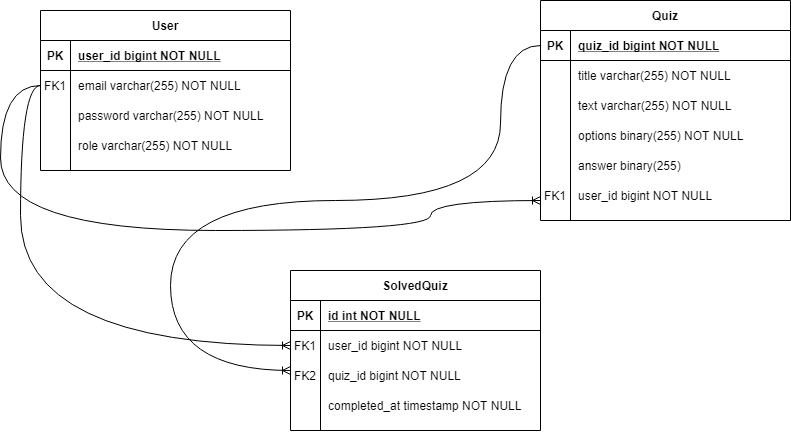

The diagram above was exported from draw.io. Its source (the exported page's mxGraphModel, read from the mxfile embedded in the PNG):
<mxGraphModel dx="981" dy="526" grid="1" gridSize="10" guides="1" tooltips="1" connect="1" arrows="1" fold="1" page="1" pageScale="1" pageWidth="850" pageHeight="1100" math="0" shadow="0" extFonts="Permanent Marker^https://fonts.googleapis.com/css?family=Permanent+Marker">
  <root>
    <mxCell id="0" />
    <mxCell id="1" parent="0" />
    <mxCell id="C-vyLk0tnHw3VtMMgP7b-2" value="User" style="shape=table;startSize=30;container=1;collapsible=1;childLayout=tableLayout;fixedRows=1;rowLines=0;fontStyle=1;align=center;resizeLast=1;" parent="1" vertex="1">
      <mxGeometry x="60" y="130" width="250" height="160" as="geometry" />
    </mxCell>
    <mxCell id="C-vyLk0tnHw3VtMMgP7b-3" value="" style="shape=partialRectangle;collapsible=0;dropTarget=0;pointerEvents=0;fillColor=none;points=[[0,0.5],[1,0.5]];portConstraint=eastwest;top=0;left=0;right=0;bottom=1;" parent="C-vyLk0tnHw3VtMMgP7b-2" vertex="1">
      <mxGeometry y="30" width="250" height="30" as="geometry" />
    </mxCell>
    <mxCell id="C-vyLk0tnHw3VtMMgP7b-4" value="PK" style="shape=partialRectangle;overflow=hidden;connectable=0;fillColor=none;top=0;left=0;bottom=0;right=0;fontStyle=1;" parent="C-vyLk0tnHw3VtMMgP7b-3" vertex="1">
      <mxGeometry width="30" height="30" as="geometry">
        <mxRectangle width="30" height="30" as="alternateBounds" />
      </mxGeometry>
    </mxCell>
    <mxCell id="C-vyLk0tnHw3VtMMgP7b-5" value="user_id bigint NOT NULL " style="shape=partialRectangle;overflow=hidden;connectable=0;fillColor=none;top=0;left=0;bottom=0;right=0;align=left;spacingLeft=6;fontStyle=5;" parent="C-vyLk0tnHw3VtMMgP7b-3" vertex="1">
      <mxGeometry x="30" width="220" height="30" as="geometry">
        <mxRectangle width="220" height="30" as="alternateBounds" />
      </mxGeometry>
    </mxCell>
    <mxCell id="C-vyLk0tnHw3VtMMgP7b-6" value="" style="shape=partialRectangle;collapsible=0;dropTarget=0;pointerEvents=0;fillColor=none;points=[[0,0.5],[1,0.5]];portConstraint=eastwest;top=0;left=0;right=0;bottom=0;" parent="C-vyLk0tnHw3VtMMgP7b-2" vertex="1">
      <mxGeometry y="60" width="250" height="30" as="geometry" />
    </mxCell>
    <mxCell id="C-vyLk0tnHw3VtMMgP7b-7" value="FK1" style="shape=partialRectangle;overflow=hidden;connectable=0;fillColor=none;top=0;left=0;bottom=0;right=0;" parent="C-vyLk0tnHw3VtMMgP7b-6" vertex="1">
      <mxGeometry width="30" height="30" as="geometry">
        <mxRectangle width="30" height="30" as="alternateBounds" />
      </mxGeometry>
    </mxCell>
    <mxCell id="C-vyLk0tnHw3VtMMgP7b-8" value="email varchar(255) NOT NULL" style="shape=partialRectangle;overflow=hidden;connectable=0;fillColor=none;top=0;left=0;bottom=0;right=0;align=left;spacingLeft=6;" parent="C-vyLk0tnHw3VtMMgP7b-6" vertex="1">
      <mxGeometry x="30" width="220" height="30" as="geometry">
        <mxRectangle width="220" height="30" as="alternateBounds" />
      </mxGeometry>
    </mxCell>
    <mxCell id="C-vyLk0tnHw3VtMMgP7b-9" value="" style="shape=partialRectangle;collapsible=0;dropTarget=0;pointerEvents=0;fillColor=none;points=[[0,0.5],[1,0.5]];portConstraint=eastwest;top=0;left=0;right=0;bottom=0;" parent="C-vyLk0tnHw3VtMMgP7b-2" vertex="1">
      <mxGeometry y="90" width="250" height="30" as="geometry" />
    </mxCell>
    <mxCell id="C-vyLk0tnHw3VtMMgP7b-10" value="" style="shape=partialRectangle;overflow=hidden;connectable=0;fillColor=none;top=0;left=0;bottom=0;right=0;" parent="C-vyLk0tnHw3VtMMgP7b-9" vertex="1">
      <mxGeometry width="30" height="30" as="geometry">
        <mxRectangle width="30" height="30" as="alternateBounds" />
      </mxGeometry>
    </mxCell>
    <mxCell id="C-vyLk0tnHw3VtMMgP7b-11" value="password varchar(255) NOT NULL" style="shape=partialRectangle;overflow=hidden;connectable=0;fillColor=none;top=0;left=0;bottom=0;right=0;align=left;spacingLeft=6;" parent="C-vyLk0tnHw3VtMMgP7b-9" vertex="1">
      <mxGeometry x="30" width="220" height="30" as="geometry">
        <mxRectangle width="220" height="30" as="alternateBounds" />
      </mxGeometry>
    </mxCell>
    <mxCell id="C-vyLk0tnHw3VtMMgP7b-13" value="SolvedQuiz" style="shape=table;startSize=30;container=1;collapsible=1;childLayout=tableLayout;fixedRows=1;rowLines=0;fontStyle=1;align=center;resizeLast=1;" parent="1" vertex="1">
      <mxGeometry x="310" y="390" width="250" height="160" as="geometry" />
    </mxCell>
    <mxCell id="C-vyLk0tnHw3VtMMgP7b-14" value="" style="shape=partialRectangle;collapsible=0;dropTarget=0;pointerEvents=0;fillColor=none;points=[[0,0.5],[1,0.5]];portConstraint=eastwest;top=0;left=0;right=0;bottom=1;" parent="C-vyLk0tnHw3VtMMgP7b-13" vertex="1">
      <mxGeometry y="30" width="250" height="30" as="geometry" />
    </mxCell>
    <mxCell id="C-vyLk0tnHw3VtMMgP7b-15" value="PK" style="shape=partialRectangle;overflow=hidden;connectable=0;fillColor=none;top=0;left=0;bottom=0;right=0;fontStyle=1;" parent="C-vyLk0tnHw3VtMMgP7b-14" vertex="1">
      <mxGeometry width="30" height="30" as="geometry">
        <mxRectangle width="30" height="30" as="alternateBounds" />
      </mxGeometry>
    </mxCell>
    <mxCell id="C-vyLk0tnHw3VtMMgP7b-16" value="id int NOT NULL " style="shape=partialRectangle;overflow=hidden;connectable=0;fillColor=none;top=0;left=0;bottom=0;right=0;align=left;spacingLeft=6;fontStyle=5;" parent="C-vyLk0tnHw3VtMMgP7b-14" vertex="1">
      <mxGeometry x="30" width="220" height="30" as="geometry">
        <mxRectangle width="220" height="30" as="alternateBounds" />
      </mxGeometry>
    </mxCell>
    <mxCell id="C-vyLk0tnHw3VtMMgP7b-17" value="" style="shape=partialRectangle;collapsible=0;dropTarget=0;pointerEvents=0;fillColor=none;points=[[0,0.5],[1,0.5]];portConstraint=eastwest;top=0;left=0;right=0;bottom=0;" parent="C-vyLk0tnHw3VtMMgP7b-13" vertex="1">
      <mxGeometry y="60" width="250" height="30" as="geometry" />
    </mxCell>
    <mxCell id="C-vyLk0tnHw3VtMMgP7b-18" value="FK1" style="shape=partialRectangle;overflow=hidden;connectable=0;fillColor=none;top=0;left=0;bottom=0;right=0;" parent="C-vyLk0tnHw3VtMMgP7b-17" vertex="1">
      <mxGeometry width="30" height="30" as="geometry">
        <mxRectangle width="30" height="30" as="alternateBounds" />
      </mxGeometry>
    </mxCell>
    <mxCell id="C-vyLk0tnHw3VtMMgP7b-19" value="user_id bigint NOT NULL" style="shape=partialRectangle;overflow=hidden;connectable=0;fillColor=none;top=0;left=0;bottom=0;right=0;align=left;spacingLeft=6;" parent="C-vyLk0tnHw3VtMMgP7b-17" vertex="1">
      <mxGeometry x="30" width="220" height="30" as="geometry">
        <mxRectangle width="220" height="30" as="alternateBounds" />
      </mxGeometry>
    </mxCell>
    <mxCell id="C-vyLk0tnHw3VtMMgP7b-20" value="" style="shape=partialRectangle;collapsible=0;dropTarget=0;pointerEvents=0;fillColor=none;points=[[0,0.5],[1,0.5]];portConstraint=eastwest;top=0;left=0;right=0;bottom=0;" parent="C-vyLk0tnHw3VtMMgP7b-13" vertex="1">
      <mxGeometry y="90" width="250" height="30" as="geometry" />
    </mxCell>
    <mxCell id="C-vyLk0tnHw3VtMMgP7b-21" value="" style="shape=partialRectangle;overflow=hidden;connectable=0;fillColor=none;top=0;left=0;bottom=0;right=0;" parent="C-vyLk0tnHw3VtMMgP7b-20" vertex="1">
      <mxGeometry width="30" height="30" as="geometry">
        <mxRectangle width="30" height="30" as="alternateBounds" />
      </mxGeometry>
    </mxCell>
    <mxCell id="C-vyLk0tnHw3VtMMgP7b-22" value="quiz_id bigint NOT NULL" style="shape=partialRectangle;overflow=hidden;connectable=0;fillColor=none;top=0;left=0;bottom=0;right=0;align=left;spacingLeft=6;" parent="C-vyLk0tnHw3VtMMgP7b-20" vertex="1">
      <mxGeometry x="30" width="220" height="30" as="geometry">
        <mxRectangle width="220" height="30" as="alternateBounds" />
      </mxGeometry>
    </mxCell>
    <mxCell id="i4pQFbGeeJ6Z6wFNpvrv-10" value="" style="edgeStyle=orthogonalEdgeStyle;fontSize=12;html=1;endArrow=ERoneToMany;rounded=0;exitX=0;exitY=0.5;exitDx=0;exitDy=0;curved=1;" edge="1" parent="1" source="C-vyLk0tnHw3VtMMgP7b-6">
      <mxGeometry width="100" height="100" relative="1" as="geometry">
        <mxPoint x="430" y="360" as="sourcePoint" />
        <mxPoint x="560" y="320" as="targetPoint" />
        <Array as="points">
          <mxPoint x="20" y="205" />
          <mxPoint x="20" y="350" />
          <mxPoint x="450" y="350" />
          <mxPoint x="450" y="320" />
        </Array>
      </mxGeometry>
    </mxCell>
    <mxCell id="i4pQFbGeeJ6Z6wFNpvrv-11" value="" style="group" vertex="1" connectable="0" parent="1">
      <mxGeometry x="560" y="120" width="250" height="220" as="geometry" />
    </mxCell>
    <mxCell id="C-vyLk0tnHw3VtMMgP7b-23" value="Quiz" style="shape=table;startSize=30;container=1;collapsible=1;childLayout=tableLayout;fixedRows=1;rowLines=0;fontStyle=1;align=center;resizeLast=1;" parent="i4pQFbGeeJ6Z6wFNpvrv-11" vertex="1">
      <mxGeometry width="250" height="220" as="geometry" />
    </mxCell>
    <mxCell id="C-vyLk0tnHw3VtMMgP7b-24" value="" style="shape=partialRectangle;collapsible=0;dropTarget=0;pointerEvents=0;fillColor=none;points=[[0,0.5],[1,0.5]];portConstraint=eastwest;top=0;left=0;right=0;bottom=1;" parent="C-vyLk0tnHw3VtMMgP7b-23" vertex="1">
      <mxGeometry y="30" width="250" height="30" as="geometry" />
    </mxCell>
    <mxCell id="C-vyLk0tnHw3VtMMgP7b-25" value="PK" style="shape=partialRectangle;overflow=hidden;connectable=0;fillColor=none;top=0;left=0;bottom=0;right=0;fontStyle=1;" parent="C-vyLk0tnHw3VtMMgP7b-24" vertex="1">
      <mxGeometry width="30" height="30" as="geometry">
        <mxRectangle width="30" height="30" as="alternateBounds" />
      </mxGeometry>
    </mxCell>
    <mxCell id="C-vyLk0tnHw3VtMMgP7b-26" value="quiz_id bigint NOT NULL " style="shape=partialRectangle;overflow=hidden;connectable=0;fillColor=none;top=0;left=0;bottom=0;right=0;align=left;spacingLeft=6;fontStyle=5;" parent="C-vyLk0tnHw3VtMMgP7b-24" vertex="1">
      <mxGeometry x="30" width="220" height="30" as="geometry">
        <mxRectangle width="220" height="30" as="alternateBounds" />
      </mxGeometry>
    </mxCell>
    <mxCell id="C-vyLk0tnHw3VtMMgP7b-27" value="" style="shape=partialRectangle;collapsible=0;dropTarget=0;pointerEvents=0;fillColor=none;points=[[0,0.5],[1,0.5]];portConstraint=eastwest;top=0;left=0;right=0;bottom=0;" parent="C-vyLk0tnHw3VtMMgP7b-23" vertex="1">
      <mxGeometry y="60" width="250" height="30" as="geometry" />
    </mxCell>
    <mxCell id="C-vyLk0tnHw3VtMMgP7b-28" value="" style="shape=partialRectangle;overflow=hidden;connectable=0;fillColor=none;top=0;left=0;bottom=0;right=0;" parent="C-vyLk0tnHw3VtMMgP7b-27" vertex="1">
      <mxGeometry width="30" height="30" as="geometry">
        <mxRectangle width="30" height="30" as="alternateBounds" />
      </mxGeometry>
    </mxCell>
    <mxCell id="C-vyLk0tnHw3VtMMgP7b-29" value="title varchar(255) NOT NULL" style="shape=partialRectangle;overflow=hidden;connectable=0;fillColor=none;top=0;left=0;bottom=0;right=0;align=left;spacingLeft=6;" parent="C-vyLk0tnHw3VtMMgP7b-27" vertex="1">
      <mxGeometry x="30" width="220" height="30" as="geometry">
        <mxRectangle width="220" height="30" as="alternateBounds" />
      </mxGeometry>
    </mxCell>
    <mxCell id="i4pQFbGeeJ6Z6wFNpvrv-1" value="text varchar(255) NOT NULL" style="shape=partialRectangle;overflow=hidden;connectable=0;fillColor=none;top=0;left=0;bottom=0;right=0;align=left;spacingLeft=6;" vertex="1" parent="i4pQFbGeeJ6Z6wFNpvrv-11">
      <mxGeometry x="30" y="90" width="220" height="30" as="geometry">
        <mxRectangle width="220" height="30" as="alternateBounds" />
      </mxGeometry>
    </mxCell>
    <mxCell id="i4pQFbGeeJ6Z6wFNpvrv-2" value="options binary(255) NOT NULL" style="shape=partialRectangle;overflow=hidden;connectable=0;fillColor=none;top=0;left=0;bottom=0;right=0;align=left;spacingLeft=6;" vertex="1" parent="i4pQFbGeeJ6Z6wFNpvrv-11">
      <mxGeometry x="30" y="120" width="220" height="30" as="geometry">
        <mxRectangle width="220" height="30" as="alternateBounds" />
      </mxGeometry>
    </mxCell>
    <mxCell id="i4pQFbGeeJ6Z6wFNpvrv-4" value="answer binary(255)" style="shape=partialRectangle;overflow=hidden;connectable=0;fillColor=none;top=0;left=0;bottom=0;right=0;align=left;spacingLeft=6;" vertex="1" parent="i4pQFbGeeJ6Z6wFNpvrv-11">
      <mxGeometry x="30" y="150" width="220" height="30" as="geometry">
        <mxRectangle width="220" height="30" as="alternateBounds" />
      </mxGeometry>
    </mxCell>
    <mxCell id="i4pQFbGeeJ6Z6wFNpvrv-5" value="user_id bigint NOT NULL" style="shape=partialRectangle;overflow=hidden;connectable=0;fillColor=none;top=0;left=0;bottom=0;right=0;align=left;spacingLeft=6;" vertex="1" parent="i4pQFbGeeJ6Z6wFNpvrv-11">
      <mxGeometry x="30" y="180" width="220" height="30" as="geometry">
        <mxRectangle width="220" height="30" as="alternateBounds" />
      </mxGeometry>
    </mxCell>
    <mxCell id="i4pQFbGeeJ6Z6wFNpvrv-6" value="FK1" style="shape=partialRectangle;overflow=hidden;connectable=0;fillColor=none;top=0;left=0;bottom=0;right=0;" vertex="1" parent="i4pQFbGeeJ6Z6wFNpvrv-11">
      <mxGeometry y="180" width="30" height="30" as="geometry" />
    </mxCell>
    <mxCell id="i4pQFbGeeJ6Z6wFNpvrv-12" value="role varchar(255) NOT NULL" style="shape=partialRectangle;overflow=hidden;connectable=0;fillColor=none;top=0;left=0;bottom=0;right=0;align=left;spacingLeft=6;" vertex="1" parent="1">
      <mxGeometry x="90" y="250" width="220" height="30" as="geometry">
        <mxRectangle width="220" height="30" as="alternateBounds" />
      </mxGeometry>
    </mxCell>
    <mxCell id="i4pQFbGeeJ6Z6wFNpvrv-13" value="FK2" style="shape=partialRectangle;overflow=hidden;connectable=0;fillColor=none;top=0;left=0;bottom=0;right=0;" vertex="1" parent="1">
      <mxGeometry x="310" y="480" width="30" height="30" as="geometry">
        <mxRectangle width="30" height="30" as="alternateBounds" />
      </mxGeometry>
    </mxCell>
    <mxCell id="i4pQFbGeeJ6Z6wFNpvrv-14" value="completed_at timestamp NOT NULL" style="shape=partialRectangle;overflow=hidden;connectable=0;fillColor=none;top=0;left=0;bottom=0;right=0;align=left;spacingLeft=6;" vertex="1" parent="1">
      <mxGeometry x="340" y="510" width="220" height="30" as="geometry">
        <mxRectangle width="220" height="30" as="alternateBounds" />
      </mxGeometry>
    </mxCell>
    <mxCell id="i4pQFbGeeJ6Z6wFNpvrv-15" value="" style="edgeStyle=orthogonalEdgeStyle;fontSize=12;html=1;endArrow=ERoneToMany;rounded=0;exitX=0;exitY=0.5;exitDx=0;exitDy=0;entryX=0;entryY=0.5;entryDx=0;entryDy=0;curved=1;" edge="1" parent="1" source="C-vyLk0tnHw3VtMMgP7b-6" target="C-vyLk0tnHw3VtMMgP7b-17">
      <mxGeometry width="100" height="100" relative="1" as="geometry">
        <mxPoint x="500" y="440" as="sourcePoint" />
        <mxPoint x="600" y="340" as="targetPoint" />
        <Array as="points">
          <mxPoint x="40" y="205" />
          <mxPoint x="40" y="465" />
        </Array>
      </mxGeometry>
    </mxCell>
    <mxCell id="i4pQFbGeeJ6Z6wFNpvrv-16" value="" style="fontSize=12;html=1;endArrow=ERoneToMany;rounded=0;edgeStyle=orthogonalEdgeStyle;exitX=0;exitY=0.5;exitDx=0;exitDy=0;elbow=vertical;curved=1;" edge="1" parent="1" source="C-vyLk0tnHw3VtMMgP7b-24">
      <mxGeometry width="100" height="100" relative="1" as="geometry">
        <mxPoint x="360" y="260" as="sourcePoint" />
        <mxPoint x="310" y="490" as="targetPoint" />
        <Array as="points">
          <mxPoint x="520" y="165" />
          <mxPoint x="520" y="320" />
          <mxPoint x="190" y="320" />
          <mxPoint x="190" y="490" />
        </Array>
      </mxGeometry>
    </mxCell>
  </root>
</mxGraphModel>